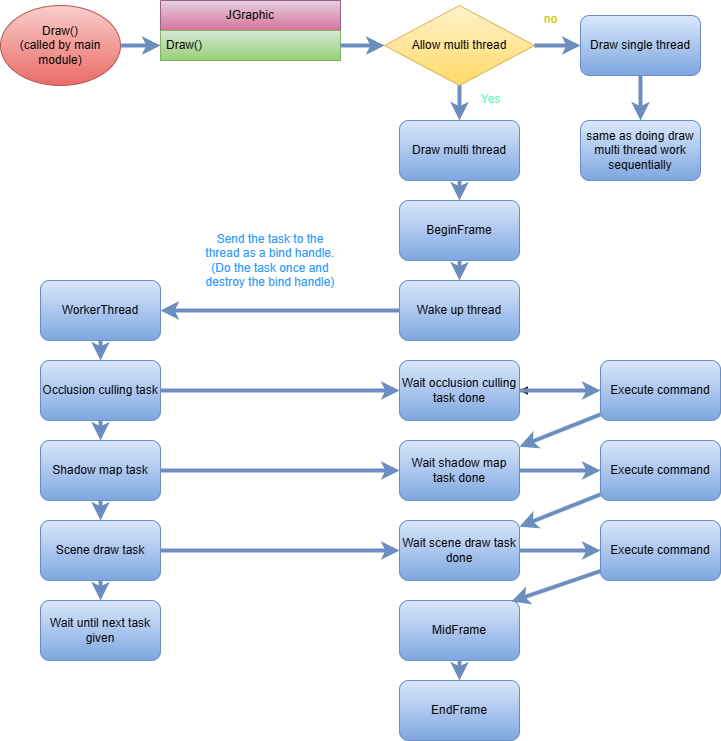

The diagram above was exported from draw.io. Its source (the exported page's mxGraphModel, read from the mxfile embedded in the PNG):
<mxGraphModel dx="1386" dy="785" grid="1" gridSize="10" guides="1" tooltips="1" connect="1" arrows="1" fold="1" page="1" pageScale="1" pageWidth="827" pageHeight="1169" math="0" shadow="0">
  <root>
    <mxCell id="0" />
    <mxCell id="1" parent="0" />
    <mxCell id="tOgsNWWZdo-epRvAI_iV-1" value="JGraphic" style="swimlane;fontStyle=0;childLayout=stackLayout;horizontal=1;startSize=30;horizontalStack=0;resizeParent=1;resizeParentMax=0;resizeLast=0;collapsible=1;marginBottom=0;whiteSpace=wrap;html=1;fillColor=#e6d0de;gradientColor=#d5739d;strokeColor=#996185;" parent="1" vertex="1">
      <mxGeometry x="190" y="50" width="180" height="60" as="geometry" />
    </mxCell>
    <mxCell id="tOgsNWWZdo-epRvAI_iV-2" value="Draw()" style="text;strokeColor=#82b366;fillColor=#d5e8d4;align=left;verticalAlign=middle;spacingLeft=4;spacingRight=4;overflow=hidden;points=[[0,0.5],[1,0.5]];portConstraint=eastwest;rotatable=0;whiteSpace=wrap;html=1;gradientColor=#97d077;" parent="tOgsNWWZdo-epRvAI_iV-1" vertex="1">
      <mxGeometry y="30" width="180" height="30" as="geometry" />
    </mxCell>
    <mxCell id="tOgsNWWZdo-epRvAI_iV-5" value="Draw()&lt;div&gt;(called by main module)&lt;/div&gt;" style="ellipse;whiteSpace=wrap;html=1;fillColor=#f8cecc;strokeColor=#b85450;gradientColor=#ea6b66;" parent="1" vertex="1">
      <mxGeometry x="30" y="55" width="120" height="80" as="geometry" />
    </mxCell>
    <mxCell id="tOgsNWWZdo-epRvAI_iV-6" value="" style="endArrow=classic;html=1;rounded=0;strokeWidth=4;fillColor=#dae8fc;strokeColor=#6c8ebf;exitX=1;exitY=0.5;exitDx=0;exitDy=0;" parent="1" source="tOgsNWWZdo-epRvAI_iV-5" target="tOgsNWWZdo-epRvAI_iV-2" edge="1">
      <mxGeometry width="50" height="50" relative="1" as="geometry">
        <mxPoint x="350" y="310" as="sourcePoint" />
        <mxPoint x="160" y="170" as="targetPoint" />
      </mxGeometry>
    </mxCell>
    <mxCell id="tOgsNWWZdo-epRvAI_iV-36" value="" style="endArrow=classic;html=1;rounded=0;strokeWidth=4;fillColor=#dae8fc;strokeColor=#6c8ebf;entryX=0;entryY=0.5;entryDx=0;entryDy=0;" parent="1" target="tOgsNWWZdo-epRvAI_iV-38" edge="1">
      <mxGeometry width="50" height="50" relative="1" as="geometry">
        <mxPoint x="370" y="95" as="sourcePoint" />
        <mxPoint x="410" y="95" as="targetPoint" />
      </mxGeometry>
    </mxCell>
    <mxCell id="tOgsNWWZdo-epRvAI_iV-38" value="Allow multi thread" style="rhombus;whiteSpace=wrap;html=1;fillColor=#fff2cc;strokeColor=#d6b656;gradientColor=#ffd966;" parent="1" vertex="1">
      <mxGeometry x="414" y="55" width="150" height="80" as="geometry" />
    </mxCell>
    <mxCell id="tOgsNWWZdo-epRvAI_iV-39" value="" style="endArrow=classic;html=1;rounded=0;strokeWidth=4;fillColor=#dae8fc;strokeColor=#6c8ebf;exitX=1;exitY=0.5;exitDx=0;exitDy=0;entryX=0;entryY=0.5;entryDx=0;entryDy=0;" parent="1" source="tOgsNWWZdo-epRvAI_iV-38" target="tOgsNWWZdo-epRvAI_iV-40" edge="1">
      <mxGeometry width="50" height="50" relative="1" as="geometry">
        <mxPoint x="380" y="105" as="sourcePoint" />
        <mxPoint x="600" y="95" as="targetPoint" />
      </mxGeometry>
    </mxCell>
    <mxCell id="tOgsNWWZdo-epRvAI_iV-40" value="Draw single thread" style="rounded=1;whiteSpace=wrap;html=1;fillColor=#dae8fc;strokeColor=#6c8ebf;gradientColor=#7ea6e0;" parent="1" vertex="1">
      <mxGeometry x="610" y="65" width="120" height="60" as="geometry" />
    </mxCell>
    <mxCell id="tOgsNWWZdo-epRvAI_iV-42" value="same as doing draw multi thread work sequentially" style="rounded=1;whiteSpace=wrap;html=1;fillColor=#dae8fc;strokeColor=#6c8ebf;gradientColor=#7ea6e0;" parent="1" vertex="1">
      <mxGeometry x="610" y="170" width="120" height="60" as="geometry" />
    </mxCell>
    <mxCell id="tOgsNWWZdo-epRvAI_iV-43" value="Draw multi thread" style="rounded=1;whiteSpace=wrap;html=1;fillColor=#dae8fc;strokeColor=#6c8ebf;gradientColor=#7ea6e0;" parent="1" vertex="1">
      <mxGeometry x="429" y="170" width="120" height="60" as="geometry" />
    </mxCell>
    <mxCell id="tOgsNWWZdo-epRvAI_iV-44" value="" style="endArrow=classic;html=1;rounded=0;strokeWidth=4;fillColor=#dae8fc;strokeColor=#6c8ebf;exitX=0.5;exitY=1;exitDx=0;exitDy=0;entryX=0.5;entryY=0;entryDx=0;entryDy=0;" parent="1" source="tOgsNWWZdo-epRvAI_iV-38" target="tOgsNWWZdo-epRvAI_iV-43" edge="1">
      <mxGeometry width="50" height="50" relative="1" as="geometry">
        <mxPoint x="574" y="105" as="sourcePoint" />
        <mxPoint x="620" y="105" as="targetPoint" />
      </mxGeometry>
    </mxCell>
    <mxCell id="tOgsNWWZdo-epRvAI_iV-45" value="" style="endArrow=classic;html=1;rounded=0;strokeWidth=4;fillColor=#dae8fc;strokeColor=#6c8ebf;exitX=0.5;exitY=1;exitDx=0;exitDy=0;entryX=0.5;entryY=0;entryDx=0;entryDy=0;" parent="1" source="tOgsNWWZdo-epRvAI_iV-40" target="tOgsNWWZdo-epRvAI_iV-42" edge="1">
      <mxGeometry width="50" height="50" relative="1" as="geometry">
        <mxPoint x="499" y="145" as="sourcePoint" />
        <mxPoint x="499" y="180" as="targetPoint" />
      </mxGeometry>
    </mxCell>
    <mxCell id="tOgsNWWZdo-epRvAI_iV-46" value="BeginFrame" style="rounded=1;whiteSpace=wrap;html=1;fillColor=#dae8fc;strokeColor=#6c8ebf;gradientColor=#7ea6e0;" parent="1" vertex="1">
      <mxGeometry x="429" y="250" width="120" height="60" as="geometry" />
    </mxCell>
    <mxCell id="tOgsNWWZdo-epRvAI_iV-47" value="Wake up thread" style="rounded=1;whiteSpace=wrap;html=1;fillColor=#dae8fc;strokeColor=#6c8ebf;gradientColor=#7ea6e0;" parent="1" vertex="1">
      <mxGeometry x="429" y="330" width="120" height="60" as="geometry" />
    </mxCell>
    <mxCell id="tOgsNWWZdo-epRvAI_iV-48" value="Wait occlusion culling task done&lt;div&gt;&lt;/div&gt;" style="rounded=1;whiteSpace=wrap;html=1;fillColor=#dae8fc;strokeColor=#6c8ebf;gradientColor=#7ea6e0;" parent="1" vertex="1">
      <mxGeometry x="429" y="410" width="120" height="60" as="geometry" />
    </mxCell>
    <mxCell id="tOgsNWWZdo-epRvAI_iV-49" value="MidFrame" style="rounded=1;whiteSpace=wrap;html=1;fillColor=#dae8fc;strokeColor=#6c8ebf;gradientColor=#7ea6e0;" parent="1" vertex="1">
      <mxGeometry x="429" y="650" width="120" height="60" as="geometry" />
    </mxCell>
    <mxCell id="tOgsNWWZdo-epRvAI_iV-50" value="EndFrame" style="rounded=1;whiteSpace=wrap;html=1;fillColor=#dae8fc;strokeColor=#6c8ebf;gradientColor=#7ea6e0;" parent="1" vertex="1">
      <mxGeometry x="429" y="730" width="120" height="60" as="geometry" />
    </mxCell>
    <mxCell id="tOgsNWWZdo-epRvAI_iV-51" value="Occlusion culling task" style="rounded=1;whiteSpace=wrap;html=1;fillColor=#dae8fc;strokeColor=#6c8ebf;gradientColor=#7ea6e0;" parent="1" vertex="1">
      <mxGeometry x="70" y="410" width="120" height="60" as="geometry" />
    </mxCell>
    <mxCell id="tOgsNWWZdo-epRvAI_iV-52" value="Shadow map task" style="rounded=1;whiteSpace=wrap;html=1;fillColor=#dae8fc;strokeColor=#6c8ebf;gradientColor=#7ea6e0;" parent="1" vertex="1">
      <mxGeometry x="70" y="490" width="120" height="60" as="geometry" />
    </mxCell>
    <mxCell id="tOgsNWWZdo-epRvAI_iV-53" value="Scene draw task" style="rounded=1;whiteSpace=wrap;html=1;fillColor=#dae8fc;strokeColor=#6c8ebf;gradientColor=#7ea6e0;" parent="1" vertex="1">
      <mxGeometry x="70" y="570" width="120" height="60" as="geometry" />
    </mxCell>
    <mxCell id="tOgsNWWZdo-epRvAI_iV-54" value="Wait shadow map task done&lt;div&gt;&lt;/div&gt;" style="rounded=1;whiteSpace=wrap;html=1;fillColor=#dae8fc;strokeColor=#6c8ebf;gradientColor=#7ea6e0;" parent="1" vertex="1">
      <mxGeometry x="429" y="490" width="120" height="60" as="geometry" />
    </mxCell>
    <mxCell id="tOgsNWWZdo-epRvAI_iV-55" value="Wait scene draw task&lt;div&gt;&lt;/div&gt;&lt;div&gt;done&lt;/div&gt;" style="rounded=1;whiteSpace=wrap;html=1;fillColor=#dae8fc;strokeColor=#6c8ebf;gradientColor=#7ea6e0;" parent="1" vertex="1">
      <mxGeometry x="429" y="570" width="120" height="60" as="geometry" />
    </mxCell>
    <mxCell id="tOgsNWWZdo-epRvAI_iV-57" value="WorkerThread" style="rounded=1;whiteSpace=wrap;html=1;fillColor=#dae8fc;strokeColor=#6c8ebf;gradientColor=#7ea6e0;" parent="1" vertex="1">
      <mxGeometry x="70" y="330" width="120" height="60" as="geometry" />
    </mxCell>
    <mxCell id="tOgsNWWZdo-epRvAI_iV-59" value="&lt;font color=&quot;#3399ff&quot;&gt;Send the task to the thread as a bind handle. (Do the task once and destroy the bind handle)&lt;/font&gt;" style="text;html=1;align=center;verticalAlign=middle;whiteSpace=wrap;rounded=0;fillColor=none;" parent="1" vertex="1">
      <mxGeometry x="230" y="260" width="140" height="100" as="geometry" />
    </mxCell>
    <mxCell id="tOgsNWWZdo-epRvAI_iV-60" value="" style="endArrow=classic;html=1;rounded=0;strokeWidth=4;fillColor=#dae8fc;strokeColor=#6c8ebf;exitX=0;exitY=0.5;exitDx=0;exitDy=0;entryX=1;entryY=0.5;entryDx=0;entryDy=0;" parent="1" source="tOgsNWWZdo-epRvAI_iV-47" target="tOgsNWWZdo-epRvAI_iV-57" edge="1">
      <mxGeometry width="50" height="50" relative="1" as="geometry">
        <mxPoint x="499" y="145" as="sourcePoint" />
        <mxPoint x="499" y="180" as="targetPoint" />
      </mxGeometry>
    </mxCell>
    <mxCell id="tOgsNWWZdo-epRvAI_iV-61" value="" style="endArrow=classic;html=1;rounded=0;strokeWidth=4;fillColor=#dae8fc;strokeColor=#6c8ebf;exitX=0.5;exitY=1;exitDx=0;exitDy=0;entryX=0.5;entryY=0;entryDx=0;entryDy=0;" parent="1" source="tOgsNWWZdo-epRvAI_iV-57" target="tOgsNWWZdo-epRvAI_iV-51" edge="1">
      <mxGeometry width="50" height="50" relative="1" as="geometry">
        <mxPoint x="439" y="370" as="sourcePoint" />
        <mxPoint x="200" y="370" as="targetPoint" />
      </mxGeometry>
    </mxCell>
    <mxCell id="tOgsNWWZdo-epRvAI_iV-62" value="" style="endArrow=classic;html=1;rounded=0;strokeWidth=4;fillColor=#dae8fc;strokeColor=#6c8ebf;exitX=0.5;exitY=1;exitDx=0;exitDy=0;entryX=0.5;entryY=0;entryDx=0;entryDy=0;" parent="1" source="tOgsNWWZdo-epRvAI_iV-51" target="tOgsNWWZdo-epRvAI_iV-52" edge="1">
      <mxGeometry width="50" height="50" relative="1" as="geometry">
        <mxPoint x="140" y="400" as="sourcePoint" />
        <mxPoint x="140" y="420" as="targetPoint" />
      </mxGeometry>
    </mxCell>
    <mxCell id="tOgsNWWZdo-epRvAI_iV-63" value="" style="endArrow=classic;html=1;rounded=0;strokeWidth=4;fillColor=#dae8fc;strokeColor=#6c8ebf;exitX=0.5;exitY=1;exitDx=0;exitDy=0;entryX=0.5;entryY=0;entryDx=0;entryDy=0;" parent="1" source="tOgsNWWZdo-epRvAI_iV-52" target="tOgsNWWZdo-epRvAI_iV-53" edge="1">
      <mxGeometry width="50" height="50" relative="1" as="geometry">
        <mxPoint x="140" y="480" as="sourcePoint" />
        <mxPoint x="140" y="500" as="targetPoint" />
      </mxGeometry>
    </mxCell>
    <mxCell id="tOgsNWWZdo-epRvAI_iV-64" value="Wait until next task given" style="rounded=1;whiteSpace=wrap;html=1;fillColor=#dae8fc;strokeColor=#6c8ebf;gradientColor=#7ea6e0;" parent="1" vertex="1">
      <mxGeometry x="70" y="650" width="120" height="60" as="geometry" />
    </mxCell>
    <mxCell id="tOgsNWWZdo-epRvAI_iV-65" value="" style="endArrow=classic;html=1;rounded=0;strokeWidth=4;fillColor=#dae8fc;strokeColor=#6c8ebf;exitX=0.5;exitY=1;exitDx=0;exitDy=0;" parent="1" source="tOgsNWWZdo-epRvAI_iV-53" target="tOgsNWWZdo-epRvAI_iV-64" edge="1">
      <mxGeometry width="50" height="50" relative="1" as="geometry">
        <mxPoint x="140" y="480" as="sourcePoint" />
        <mxPoint x="140" y="500" as="targetPoint" />
      </mxGeometry>
    </mxCell>
    <mxCell id="tOgsNWWZdo-epRvAI_iV-66" value="" style="endArrow=classic;html=1;rounded=0;strokeWidth=4;fillColor=#dae8fc;strokeColor=#6c8ebf;exitX=1;exitY=0.5;exitDx=0;exitDy=0;entryX=0;entryY=0.5;entryDx=0;entryDy=0;" parent="1" source="tOgsNWWZdo-epRvAI_iV-51" target="tOgsNWWZdo-epRvAI_iV-48" edge="1">
      <mxGeometry width="50" height="50" relative="1" as="geometry">
        <mxPoint x="439" y="370" as="sourcePoint" />
        <mxPoint x="200" y="370" as="targetPoint" />
      </mxGeometry>
    </mxCell>
    <mxCell id="tOgsNWWZdo-epRvAI_iV-67" value="" style="endArrow=classic;html=1;rounded=0;strokeWidth=4;fillColor=#dae8fc;strokeColor=#6c8ebf;exitX=1;exitY=0.5;exitDx=0;exitDy=0;entryX=0;entryY=0.5;entryDx=0;entryDy=0;" parent="1" source="tOgsNWWZdo-epRvAI_iV-52" target="tOgsNWWZdo-epRvAI_iV-54" edge="1">
      <mxGeometry width="50" height="50" relative="1" as="geometry">
        <mxPoint x="200" y="450" as="sourcePoint" />
        <mxPoint x="439" y="450" as="targetPoint" />
      </mxGeometry>
    </mxCell>
    <mxCell id="tOgsNWWZdo-epRvAI_iV-68" value="" style="endArrow=classic;html=1;rounded=0;strokeWidth=4;fillColor=#dae8fc;strokeColor=#6c8ebf;exitX=1;exitY=0.5;exitDx=0;exitDy=0;entryX=0;entryY=0.5;entryDx=0;entryDy=0;" parent="1" source="tOgsNWWZdo-epRvAI_iV-53" target="tOgsNWWZdo-epRvAI_iV-55" edge="1">
      <mxGeometry width="50" height="50" relative="1" as="geometry">
        <mxPoint x="200" y="530" as="sourcePoint" />
        <mxPoint x="439" y="530" as="targetPoint" />
      </mxGeometry>
    </mxCell>
    <mxCell id="tOgsNWWZdo-epRvAI_iV-76" value="" style="edgeStyle=orthogonalEdgeStyle;rounded=0;orthogonalLoop=1;jettySize=auto;html=1;" parent="1" source="tOgsNWWZdo-epRvAI_iV-69" target="tOgsNWWZdo-epRvAI_iV-48" edge="1">
      <mxGeometry relative="1" as="geometry" />
    </mxCell>
    <mxCell id="tOgsNWWZdo-epRvAI_iV-69" value="Execute command&lt;div&gt;&lt;/div&gt;" style="rounded=1;whiteSpace=wrap;html=1;fillColor=#dae8fc;strokeColor=#6c8ebf;gradientColor=#7ea6e0;" parent="1" vertex="1">
      <mxGeometry x="630" y="410" width="120" height="60" as="geometry" />
    </mxCell>
    <mxCell id="tOgsNWWZdo-epRvAI_iV-70" value="Execute command&lt;div&gt;&lt;/div&gt;" style="rounded=1;whiteSpace=wrap;html=1;fillColor=#dae8fc;strokeColor=#6c8ebf;gradientColor=#7ea6e0;" parent="1" vertex="1">
      <mxGeometry x="630" y="490" width="120" height="60" as="geometry" />
    </mxCell>
    <mxCell id="tOgsNWWZdo-epRvAI_iV-71" value="Execute command&lt;div&gt;&lt;/div&gt;" style="rounded=1;whiteSpace=wrap;html=1;fillColor=#dae8fc;strokeColor=#6c8ebf;gradientColor=#7ea6e0;" parent="1" vertex="1">
      <mxGeometry x="630" y="570" width="120" height="60" as="geometry" />
    </mxCell>
    <mxCell id="tOgsNWWZdo-epRvAI_iV-72" value="" style="endArrow=classic;html=1;rounded=0;strokeWidth=4;fillColor=#dae8fc;strokeColor=#6c8ebf;exitX=1;exitY=0.5;exitDx=0;exitDy=0;entryX=0;entryY=0.5;entryDx=0;entryDy=0;" parent="1" source="tOgsNWWZdo-epRvAI_iV-48" target="tOgsNWWZdo-epRvAI_iV-69" edge="1">
      <mxGeometry width="50" height="50" relative="1" as="geometry">
        <mxPoint x="200" y="450" as="sourcePoint" />
        <mxPoint x="439" y="450" as="targetPoint" />
      </mxGeometry>
    </mxCell>
    <mxCell id="tOgsNWWZdo-epRvAI_iV-73" value="" style="endArrow=classic;html=1;rounded=0;strokeWidth=4;fillColor=#dae8fc;strokeColor=#6c8ebf;exitX=1;exitY=0.5;exitDx=0;exitDy=0;entryX=0;entryY=0.5;entryDx=0;entryDy=0;" parent="1" source="tOgsNWWZdo-epRvAI_iV-54" target="tOgsNWWZdo-epRvAI_iV-70" edge="1">
      <mxGeometry width="50" height="50" relative="1" as="geometry">
        <mxPoint x="559" y="450" as="sourcePoint" />
        <mxPoint x="640" y="450" as="targetPoint" />
      </mxGeometry>
    </mxCell>
    <mxCell id="tOgsNWWZdo-epRvAI_iV-74" value="" style="endArrow=classic;html=1;rounded=0;strokeWidth=4;fillColor=#dae8fc;strokeColor=#6c8ebf;exitX=1;exitY=0.5;exitDx=0;exitDy=0;entryX=0;entryY=0.5;entryDx=0;entryDy=0;" parent="1" source="tOgsNWWZdo-epRvAI_iV-55" target="tOgsNWWZdo-epRvAI_iV-71" edge="1">
      <mxGeometry width="50" height="50" relative="1" as="geometry">
        <mxPoint x="559" y="530" as="sourcePoint" />
        <mxPoint x="640" y="530" as="targetPoint" />
      </mxGeometry>
    </mxCell>
    <mxCell id="tOgsNWWZdo-epRvAI_iV-77" value="" style="endArrow=classic;html=1;rounded=0;strokeWidth=4;fillColor=#dae8fc;strokeColor=#6c8ebf;" parent="1" source="tOgsNWWZdo-epRvAI_iV-69" target="tOgsNWWZdo-epRvAI_iV-54" edge="1">
      <mxGeometry width="50" height="50" relative="1" as="geometry">
        <mxPoint x="559" y="450" as="sourcePoint" />
        <mxPoint x="640" y="450" as="targetPoint" />
      </mxGeometry>
    </mxCell>
    <mxCell id="tOgsNWWZdo-epRvAI_iV-78" value="" style="endArrow=classic;html=1;rounded=0;strokeWidth=4;fillColor=#dae8fc;strokeColor=#6c8ebf;" parent="1" source="tOgsNWWZdo-epRvAI_iV-70" target="tOgsNWWZdo-epRvAI_iV-55" edge="1">
      <mxGeometry width="50" height="50" relative="1" as="geometry">
        <mxPoint x="559" y="530" as="sourcePoint" />
        <mxPoint x="640" y="530" as="targetPoint" />
      </mxGeometry>
    </mxCell>
    <mxCell id="tOgsNWWZdo-epRvAI_iV-79" value="" style="endArrow=classic;html=1;rounded=0;strokeWidth=4;fillColor=#dae8fc;strokeColor=#6c8ebf;entryX=0.933;entryY=0.017;entryDx=0;entryDy=0;entryPerimeter=0;" parent="1" source="tOgsNWWZdo-epRvAI_iV-71" target="tOgsNWWZdo-epRvAI_iV-49" edge="1">
      <mxGeometry width="50" height="50" relative="1" as="geometry">
        <mxPoint x="559" y="610" as="sourcePoint" />
        <mxPoint x="640" y="610" as="targetPoint" />
      </mxGeometry>
    </mxCell>
    <mxCell id="tOgsNWWZdo-epRvAI_iV-80" value="" style="endArrow=classic;html=1;rounded=0;strokeWidth=4;fillColor=#dae8fc;strokeColor=#6c8ebf;exitX=0.5;exitY=1;exitDx=0;exitDy=0;" parent="1" source="tOgsNWWZdo-epRvAI_iV-43" target="tOgsNWWZdo-epRvAI_iV-46" edge="1">
      <mxGeometry width="50" height="50" relative="1" as="geometry">
        <mxPoint x="680" y="135" as="sourcePoint" />
        <mxPoint x="680" y="180" as="targetPoint" />
      </mxGeometry>
    </mxCell>
    <mxCell id="tOgsNWWZdo-epRvAI_iV-81" value="" style="endArrow=classic;html=1;rounded=0;strokeWidth=4;fillColor=#dae8fc;strokeColor=#6c8ebf;exitX=0.5;exitY=1;exitDx=0;exitDy=0;" parent="1" source="tOgsNWWZdo-epRvAI_iV-46" target="tOgsNWWZdo-epRvAI_iV-47" edge="1">
      <mxGeometry width="50" height="50" relative="1" as="geometry">
        <mxPoint x="669.5" y="310" as="sourcePoint" />
        <mxPoint x="669.5" y="330" as="targetPoint" />
      </mxGeometry>
    </mxCell>
    <mxCell id="tOgsNWWZdo-epRvAI_iV-85" value="" style="endArrow=classic;html=1;rounded=0;strokeWidth=4;fillColor=#dae8fc;strokeColor=#6c8ebf;exitX=0.5;exitY=1;exitDx=0;exitDy=0;entryX=0.5;entryY=0;entryDx=0;entryDy=0;" parent="1" source="tOgsNWWZdo-epRvAI_iV-49" target="tOgsNWWZdo-epRvAI_iV-50" edge="1">
      <mxGeometry width="50" height="50" relative="1" as="geometry">
        <mxPoint x="509" y="490" as="sourcePoint" />
        <mxPoint x="509" y="510" as="targetPoint" />
      </mxGeometry>
    </mxCell>
    <mxCell id="tOgsNWWZdo-epRvAI_iV-86" value="Yes" style="text;fontStyle=0;html=1;strokeColor=none;gradientColor=none;fillColor=none;strokeWidth=2;fontSize=12;fontColor=#66FFB3;" parent="1" vertex="1">
      <mxGeometry x="509" y="135" width="40" height="26" as="geometry" />
    </mxCell>
    <mxCell id="tOgsNWWZdo-epRvAI_iV-87" value="no" style="text;fontStyle=0;html=1;strokeColor=none;gradientColor=none;fillColor=none;strokeWidth=2;align=center;fontSize=12;fontColor=#CCCC00;" parent="1" vertex="1">
      <mxGeometry x="560" y="55" width="40" height="26" as="geometry" />
    </mxCell>
  </root>
</mxGraphModel>